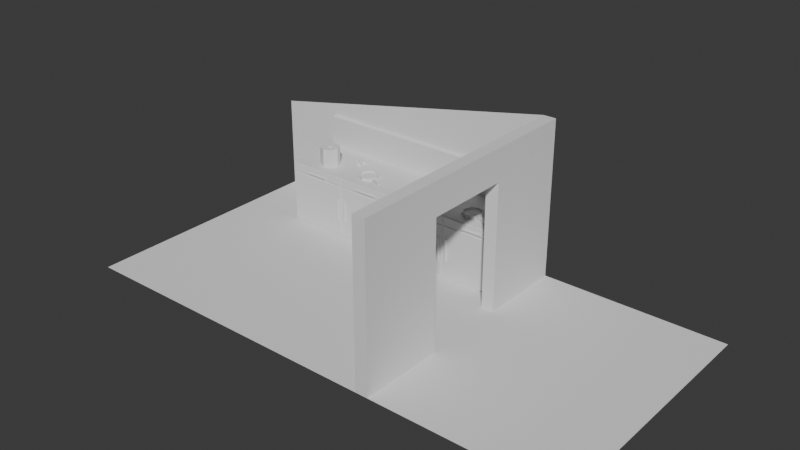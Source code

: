 # Source: kitchen_entrance.blend  (saved by Blender 4.4.32; exported with 4.5.12 LTS)
import bpy
from mathutils import Matrix  # noqa: F401  (used for matrix-valued properties, if any)

bpy.ops.wm.read_factory_settings(use_empty=True)
scene = bpy.context.scene
scene.name = 'Scene'

# ---- collections
col_collection = bpy.data.collections.new('Collection'); scene.collection.children.link(col_collection)

# ---- world
world_world = bpy.data.worlds.new('World'); scene.world = world_world
world_world.use_nodes = True; world_world.node_tree.nodes.clear()
_N = world_world.node_tree.nodes; _L = world_world.node_tree.links
n0 = _N.new('ShaderNodeOutputWorld'); n0.name = 'World Output'; n0.location = (300, 300)
n1 = _N.new('ShaderNodeBackground'); n1.name = 'Background'; n1.location = (10, 300)
n1.inputs[0].default_value = (0.05088, 0.05088, 0.05088, 1.0)
_L.new(n1.outputs[0], n0.inputs[0])
n0.is_active_output = True
world_world.color = (0.05088, 0.05088, 0.05088)
world_world.sun_shadow_jitter_overblur = 0.0

# ---- meshes
me_cube_001 = bpy.data.meshes.new('Cube.001')
me_cube_001.from_pydata([(-0.05, -1.0, 0.0), (-0.05, -1.0, 1.25), (-0.05, 1.0, 0.0), (-0.05, 1.0, 1.25), (0.05, -1.0, 0.0), (0.05, -1.0, 1.25), (0.05, 1.0, 0.0), (0.05, 1.0, 1.25), (-0.05, 0.3333, 0.0), (-0.05, -0.3333, 0.0), (-0.05, -0.3333, 1.25), (-0.05, 0.3333, 1.25), (0.05, -0.3333, 0.0), (0.05, 0.3333, 0.0), (0.05, 0.3333, 1.25), (0.05, -0.3333, 1.25), (-0.05, -1.0, 1.0), (-0.05, 1.0, 1.0), (0.05, 1.0, 1.0), (0.05, -1.0, 1.0), (0.05, 0.3333, 1.0), (0.05, -0.3333, 1.0), (-0.05, -0.3333, 1.0), (-0.05, 0.3333, 1.0)], [], [(23, 11, 3, 17), (17, 3, 7, 18), (21, 15, 5, 19), (19, 5, 1, 16), (9, 12, 4, 0), (15, 10, 1, 5), (7, 3, 11, 14), (14, 11, 10, 15), (2, 6, 13, 8), (23, 8, 13, 20), (18, 7, 14, 20), (20, 14, 15, 21), (16, 1, 10, 22), (22, 10, 11, 23), (0, 16, 22, 9), (6, 18, 20, 13), (4, 19, 16, 0), (12, 21, 19, 4), (2, 17, 18, 6), (8, 23, 17, 2), (22, 23, 20, 21), (22, 21, 12, 9)])
_uv = me_cube_001.uv_layers.new(name='UVMap')
_uv.uv.foreach_set('vector', [0.5, 0.1667, 0.625, 0.1667, 0.625, 0.25, 0.5, 0.25, 0.5, 0.25, 0.625, 0.25, 0.625, 0.5, 0.5, 0.5, 0.5, 0.6667, 0.625, 0.6667, 0.625, 0.75, 0.5, 0.75, 0.5, 0.75, 0.625, 0.75, 0.625, 1.0, 0.5, 1.0, 0.125, 0.6667, 0.375, 0.6667, 0.375, 0.75, 0.125, 0.75, 0.625, 0.6667, 0.875, 0.6667, 0.875, 0.75, 0.625, 0.75, 0.625, 0.5, 0.875, 0.5, 0.875, 0.5833, 0.625, 0.5833, 0.625, 0.5833, 0.875, 0.5833, 0.875, 0.6667, 0.625, 0.6667, 0.125, 0.5, 0.375, 0.5, 0.375, 0.5833, 0.125, 0.5833, 0.5, 0.1667, 0.375, 0.1667, 0.375, 0.5833, 0.5, 0.5833, 0.5, 0.5, 0.625, 0.5, 0.625, 0.5833, 0.5, 0.5833, 0.5, 0.5833, 0.625, 0.5833, 0.625, 0.6667, 0.5, 0.6667, 0.5, 0.0, 0.625, 0.0, 0.625, 0.08333, 0.5, 0.08333, 0.5, 0.08333, 0.625, 0.08333, 0.625, 0.1667, 0.5, 0.1667, 0.375, 0.0, 0.5, 0.0, 0.5, 0.08333, 0.375, 0.08333, 0.375, 0.5, 0.5, 0.5, 0.5, 0.5833, 0.375, 0.5833, 0.375, 0.75, 0.5, 0.75, 0.5, 1.0, 0.375, 1.0, 0.375, 0.6667, 0.5, 0.6667, 0.5, 0.75, 0.375, 0.75, 0.375, 0.25, 0.5, 0.25, 0.5, 0.5, 0.375, 0.5, 0.375, 0.1667, 0.5, 0.1667, 0.5, 0.25, 0.375, 0.25, 0.5, 0.08333, 0.5, 0.1667, 0.5, 0.5833, 0.5, 0.6667, 0.5, 0.08333, 0.5, 0.6667, 0.375, 0.6667, 0.375, 0.08333])
me_cube_001.update()
me_plane = bpy.data.meshes.new('Plane')
me_plane.from_pydata([(-5.1, -2.0, 0.0), (3.0, -2.0, 0.0), (-5.1, 2.0, 0.0), (3.0, 2.0, 0.0)], [], [(0, 1, 3, 2)])
_uv = me_plane.uv_layers.new(name='UVMap')
_uv.uv.foreach_set('vector', [0.0, 0.0, 1.0, 0.0, 1.0, 1.0, 0.0, 1.0])
me_plane.update()
me_cube_003 = bpy.data.meshes.new('Cube.003')
me_cube_003.from_pydata([(-0.5, 0.0, 0.35), (0.5, 0.0, 0.35), (-0.5, 1.0, -0.5), (-0.5, 1.0, 0.5), (0.5, 0.9866, 0.3634), (-0.5, 1.0, 0.35), (0.5, 0.9857, -0.4857), (0.5, 0.9866, 0.4866), (-0.5, 0.0, -0.5), (-0.5, 0.0, 0.5), (0.5, 0.0, -0.5), (0.5, 0.0, 0.5), (0.5, 0.01344, 0.4866), (0.5, 0.01344, 0.3634), (0.5, 0.9857, 0.3357), (0.5, 1.0, 0.5), (0.5, 1.0, 0.35), (0.5, 1.0, -0.5), (0.51, 0.01344, 0.4866), (0.5, 0.01426, -0.4857), (0.5, 0.01426, 0.3357), (0.51, 0.01344, 0.3634), (0.51, 0.01426, 0.3357), (0.51, 0.01426, -0.4857), (0.51, 0.9866, 0.3634), (0.51, 0.9866, 0.4866), (0.51, 0.9857, 0.3357), (0.51, 0.9857, -0.4857), (0.508, 0.324, 0.391), (0.508, 0.324, 0.409), (0.508, 0.696, 0.391), (0.508, 0.696, 0.409), (0.532, 0.324, 0.391), (0.532, 0.324, 0.409), (0.532, 0.696, 0.391), (0.532, 0.696, 0.409), (0.508, 0.079, -0.236), (0.508, 0.061, -0.236), (0.508, 0.079, 0.136), (0.508, 0.061, 0.136), (0.532, 0.079, -0.236), (0.532, 0.061, -0.236), (0.532, 0.079, 0.136), (0.532, 0.061, 0.136), (-0.5, 1.0, 0.5), (-0.5, 1.0, 1.0), (-0.4, 1.0, 0.5), (-0.4, 1.0, 1.0), (-0.5, 0.0, 0.5), (-0.5, 0.0, 1.0), (-0.4, 0.0, 0.5), (-0.4, 0.0, 1.0)], [], [(0, 9, 3, 5), (5, 3, 15, 16), (12, 13, 21, 18), (8, 0, 5, 2), (2, 5, 16, 17), (15, 3, 9, 11), (2, 17, 10, 8), (4, 7, 25, 24), (13, 12, 11, 1), (4, 13, 1, 16), (7, 4, 16, 15), (12, 7, 15, 11), (14, 6, 17, 16), (6, 19, 10, 17), (20, 14, 16, 1), (19, 20, 1, 10), (27, 26, 22, 23), (24, 25, 18, 21), (19, 6, 27, 23), (20, 19, 23, 22), (7, 12, 18, 25), (13, 4, 24, 21), (14, 20, 22, 26), (6, 14, 26, 27), (28, 29, 31, 30), (30, 31, 35, 34), (34, 35, 33, 32), (32, 33, 29, 28), (30, 34, 32, 28), (35, 31, 29, 33), (36, 37, 39, 38), (38, 39, 43, 42), (42, 43, 41, 40), (40, 41, 37, 36), (38, 42, 40, 36), (43, 39, 37, 41), (48, 49, 45, 44), (44, 45, 47, 46), (47, 45, 49, 51), (44, 46, 50, 48), (46, 47, 51, 50)])
_uv = me_cube_003.uv_layers.new(name='UVMap')
_uv.uv.foreach_set('vector', [0.5875, 0.125, 0.625, 0.125, 0.625, 0.25, 0.5875, 0.25, 0.5875, 0.25, 0.625, 0.25, 0.625, 0.5, 0.5875, 0.5, 0.6216, 0.6233, 0.5909, 0.6233, 0.5909, 0.6233, 0.6216, 0.6233, 0.375, 0.125, 0.5875, 0.125, 0.5875, 0.25, 0.375, 0.25, 0.375, 0.25, 0.5875, 0.25, 0.5875, 0.5, 0.375, 0.5, 0.625, 0.5, 0.875, 0.5, 0.875, 0.625, 0.625, 0.625, 0.125, 0.5, 0.375, 0.5, 0.375, 0.625, 0.125, 0.625, 0.5909, 0.5017, 0.6216, 0.5017, 0.6216, 0.5017, 0.5909, 0.5017, 0.5909, 0.6233, 0.6216, 0.6233, 0.625, 0.625, 0.5875, 0.625, 0.5909, 0.5017, 0.5909, 0.6233, 0.5875, 0.625, 0.5875, 0.5, 0.6216, 0.5017, 0.5909, 0.5017, 0.5875, 0.5, 0.625, 0.5, 0.6216, 0.6233, 0.6216, 0.5017, 0.625, 0.5, 0.625, 0.625, 0.5839, 0.5018, 0.3786, 0.5018, 0.375, 0.5, 0.5875, 0.5, 0.3786, 0.5018, 0.3786, 0.6232, 0.375, 0.625, 0.375, 0.5, 0.5839, 0.6232, 0.5839, 0.5018, 0.5875, 0.5, 0.5875, 0.625, 0.3786, 0.6232, 0.5839, 0.6232, 0.5875, 0.625, 0.375, 0.625, 0.3786, 0.5018, 0.5839, 0.5018, 0.5839, 0.6232, 0.3786, 0.6232, 0.5909, 0.5017, 0.6216, 0.5017, 0.6216, 0.6233, 0.5909, 0.6233, 0.3786, 0.6232, 0.3786, 0.5018, 0.3786, 0.5018, 0.3786, 0.6232, 0.5839, 0.6232, 0.3786, 0.6232, 0.3786, 0.6232, 0.5839, 0.6232, 0.6216, 0.5017, 0.6216, 0.6233, 0.6216, 0.6233, 0.6216, 0.5017, 0.5909, 0.6233, 0.5909, 0.5017, 0.5909, 0.5017, 0.5909, 0.6233, 0.5839, 0.5018, 0.5839, 0.6232, 0.5839, 0.6232, 0.5839, 0.5018, 0.3786, 0.5018, 0.5839, 0.5018, 0.5839, 0.5018, 0.3786, 0.5018, 0.375, 0.0, 0.625, 0.0, 0.625, 0.25, 0.375, 0.25, 0.375, 0.25, 0.625, 0.25, 0.625, 0.5, 0.375, 0.5, 0.375, 0.5, 0.625, 0.5, 0.625, 0.75, 0.375, 0.75, 0.375, 0.75, 0.625, 0.75, 0.625, 1.0, 0.375, 1.0, 0.125, 0.5, 0.375, 0.5, 0.375, 0.75, 0.125, 0.75, 0.625, 0.5, 0.875, 0.5, 0.875, 0.75, 0.625, 0.75, 0.375, 0.0, 0.625, 0.0, 0.625, 0.25, 0.375, 0.25, 0.375, 0.25, 0.625, 0.25, 0.625, 0.5, 0.375, 0.5, 0.375, 0.5, 0.625, 0.5, 0.625, 0.75, 0.375, 0.75, 0.375, 0.75, 0.625, 0.75, 0.625, 1.0, 0.375, 1.0, 0.125, 0.5, 0.375, 0.5, 0.375, 0.75, 0.125, 0.75, 0.625, 0.5, 0.875, 0.5, 0.875, 0.75, 0.625, 0.75, 0.375, 0.125, 0.625, 0.125, 0.625, 0.25, 0.375, 0.25, 0.375, 0.25, 0.625, 0.25, 0.625, 0.5, 0.375, 0.5, 0.625, 0.5, 0.875, 0.5, 0.875, 0.625, 0.625, 0.625, 0.125, 0.5, 0.375, 0.5, 0.375, 0.625, 0.125, 0.625, 0.375, 0.5, 0.625, 0.5, 0.625, 0.625, 0.375, 0.625])
me_cube_003.update()
me_circle_005 = bpy.data.meshes.new('Circle.005')
me_circle_005.from_pydata([(0.0, 0.16, -0.15), (-0.1131, 0.1131, -0.15), (-0.16, 0.0, -0.15), (-0.1131, -0.1131, -0.15), (0.0, -0.16, -0.15), (0.1131, -0.1131, -0.15), (0.16, 0.0, -0.15), (0.1131, 0.1131, -0.15), (0.0, 0.144, 0.15), (-0.1018, 0.1018, 0.15), (-0.144, 0.0, 0.15), (-0.1018, -0.1018, 0.15), (0.0, -0.144, 0.15), (0.1018, -0.1018, 0.15), (0.144, 0.0, 0.15), (0.1018, 0.1018, 0.15), (-0.1131, 0.1131, 0.15), (0.0, 0.16, 0.15), (-0.16, 0.0, 0.15), (-0.1131, -0.1131, 0.15), (0.0, -0.16, 0.15), (0.1131, -0.1131, 0.15), (0.16, 0.0, 0.15), (0.1131, 0.1131, 0.15), (0.0, 0.144, 0.05), (-0.1018, 0.1018, 0.05), (-0.144, 0.0, 0.05), (-0.1018, -0.1018, 0.05), (0.0, -0.144, 0.05), (0.1018, -0.1018, 0.05), (0.144, 0.0, 0.05), (0.1018, 0.1018, 0.05)], [], [(0, 7, 23, 17), (6, 5, 21, 22), (4, 3, 19, 20), (2, 1, 16, 18), (7, 6, 22, 23), (5, 4, 20, 21), (3, 2, 18, 19), (1, 0, 17, 16), (8, 15, 31, 24), (8, 9, 16, 17), (9, 10, 18, 16), (10, 11, 19, 18), (11, 12, 20, 19), (12, 13, 21, 20), (13, 14, 22, 21), (14, 15, 23, 22), (15, 8, 17, 23), (25, 24, 31, 30, 29, 28, 27, 26), (14, 13, 29, 30), (12, 11, 27, 28), (10, 9, 25, 26), (15, 14, 30, 31), (13, 12, 28, 29), (11, 10, 26, 27), (9, 8, 24, 25)])
_uv = me_circle_005.uv_layers.new(name='UVMap')
_uv.uv.foreach_set('vector', [0.0, 0.0, 0.0, 0.0, 0.0, 0.0, 0.0, 0.0, 0.0, 0.0, 0.0, 0.0, 0.0, 0.0, 0.0, 0.0, 0.0, 0.0, 0.0, 0.0, 0.0, 0.0, 0.0, 0.0, 0.0, 0.0, 0.0, 0.0, 0.0, 0.0, 0.0, 0.0, 0.0, 0.0, 0.0, 0.0, 0.0, 0.0, 0.0, 0.0, 0.0, 0.0, 0.0, 0.0, 0.0, 0.0, 0.0, 0.0, 0.0, 0.0, 0.0, 0.0, 0.0, 0.0, 0.0, 0.0, 0.0, 0.0, 0.0, 0.0, 0.0, 0.0, 0.0, 0.0, 0.0, 0.0, 0.0, 0.0, 0.0, 0.0, 0.0, 0.0, 0.0, 0.0, 0.0, 0.0, 0.0, 0.0, 0.0, 0.0, 0.0, 0.0, 0.0, 0.0, 0.0, 0.0, 0.0, 0.0, 0.0, 0.0, 0.0, 0.0, 0.0, 0.0, 0.0, 0.0, 0.0, 0.0, 0.0, 0.0, 0.0, 0.0, 0.0, 0.0, 0.0, 0.0, 0.0, 0.0, 0.0, 0.0, 0.0, 0.0, 0.0, 0.0, 0.0, 0.0, 0.0, 0.0, 0.0, 0.0, 0.0, 0.0, 0.0, 0.0, 0.0, 0.0, 0.0, 0.0, 0.0, 0.0, 0.0, 0.0, 0.0, 0.0, 0.0, 0.0, 0.0, 0.0, 0.0, 0.0, 0.0, 0.0, 0.0, 0.0, 0.0, 0.0, 0.0, 0.0, 0.0, 0.0, 0.0, 0.0, 0.0, 0.0, 0.0, 0.0, 0.0, 0.0, 0.0, 0.0, 0.0, 0.0, 0.0, 0.0, 0.0, 0.0, 0.0, 0.0, 0.0, 0.0, 0.0, 0.0, 0.0, 0.0, 0.0, 0.0, 0.0, 0.0, 0.0, 0.0, 0.0, 0.0, 0.0, 0.0, 0.0, 0.0, 0.0, 0.0, 0.0, 0.0, 0.0, 0.0, 0.0, 0.0, 0.0, 0.0, 0.0, 0.0, 0.0, 0.0, 0.0, 0.0, 0.0, 0.0, 0.0, 0.0, 0.0, 0.0])
me_circle_005.update()
me_circle_006 = bpy.data.meshes.new('Circle.006')
me_circle_006.from_pydata([(0.0, 0.16, -0.15), (-0.1131, 0.1131, -0.15), (-0.16, 0.0, -0.15), (-0.1131, -0.1131, -0.15), (0.0, -0.16, -0.15), (0.1131, -0.1131, -0.15), (0.16, 0.0, -0.15), (0.1131, 0.1131, -0.15), (0.0, 0.16, 0.15), (-0.1131, 0.1131, 0.15), (-0.16, 0.0, 0.15), (-0.1131, -0.1131, 0.15), (0.0, -0.16, 0.15), (0.1131, -0.1131, 0.15), (0.16, 0.0, 0.15), (0.1131, 0.1131, 0.15)], [], [(0, 7, 15, 8), (6, 5, 13, 14), (4, 3, 11, 12), (2, 1, 9, 10), (7, 6, 14, 15), (5, 4, 12, 13), (3, 2, 10, 11), (1, 0, 8, 9), (9, 8, 15, 14, 13, 12, 11, 10)])
_uv = me_circle_006.uv_layers.new(name='UVMap')
_uv.uv.foreach_set('vector', [0.0, 0.0, 0.0, 0.0, 0.0, 0.0, 0.0, 0.0, 0.0, 0.0, 0.0, 0.0, 0.0, 0.0, 0.0, 0.0, 0.0, 0.0, 0.0, 0.0, 0.0, 0.0, 0.0, 0.0, 0.0, 0.0, 0.0, 0.0, 0.0, 0.0, 0.0, 0.0, 0.0, 0.0, 0.0, 0.0, 0.0, 0.0, 0.0, 0.0, 0.0, 0.0, 0.0, 0.0, 0.0, 0.0, 0.0, 0.0, 0.0, 0.0, 0.0, 0.0, 0.0, 0.0, 0.0, 0.0, 0.0, 0.0, 0.0, 0.0, 0.0, 0.0, 0.0, 0.0, 0.0, 0.0, 0.0, 0.0, 0.0, 0.0, 0.0, 0.0, 0.0, 0.0, 0.0, 0.0, 0.0, 0.0, 0.0, 0.0])
me_circle_006.update()
me_circle_007 = bpy.data.meshes.new('Circle.007')
me_circle_007.from_pydata([(0.0, 0.16, -0.15), (-0.1131, 0.1131, -0.15), (-0.16, 0.0, -0.15), (-0.1131, -0.1131, -0.15), (0.0, -0.16, -0.15), (0.1131, -0.1131, -0.15), (0.16, 0.0, -0.15), (0.1131, 0.1131, -0.15), (0.0, 0.16, 0.15), (-0.1131, 0.1131, 0.15), (-0.16, 0.0, 0.15), (-0.1131, -0.1131, 0.15), (0.0, -0.16, 0.15), (0.1131, -0.1131, 0.15), (0.16, 0.0, 0.15), (0.1131, 0.1131, 0.15)], [], [(0, 7, 15, 8), (6, 5, 13, 14), (4, 3, 11, 12), (2, 1, 9, 10), (7, 6, 14, 15), (5, 4, 12, 13), (3, 2, 10, 11), (1, 0, 8, 9), (9, 8, 15, 14, 13, 12, 11, 10)])
_uv = me_circle_007.uv_layers.new(name='UVMap')
_uv.uv.foreach_set('vector', [0.0, 0.0, 0.0, 0.0, 0.0, 0.0, 0.0, 0.0, 0.0, 0.0, 0.0, 0.0, 0.0, 0.0, 0.0, 0.0, 0.0, 0.0, 0.0, 0.0, 0.0, 0.0, 0.0, 0.0, 0.0, 0.0, 0.0, 0.0, 0.0, 0.0, 0.0, 0.0, 0.0, 0.0, 0.0, 0.0, 0.0, 0.0, 0.0, 0.0, 0.0, 0.0, 0.0, 0.0, 0.0, 0.0, 0.0, 0.0, 0.0, 0.0, 0.0, 0.0, 0.0, 0.0, 0.0, 0.0, 0.0, 0.0, 0.0, 0.0, 0.0, 0.0, 0.0, 0.0, 0.0, 0.0, 0.0, 0.0, 0.0, 0.0, 0.0, 0.0, 0.0, 0.0, 0.0, 0.0, 0.0, 0.0, 0.0, 0.0])
me_circle_007.update()
me_circle_008 = bpy.data.meshes.new('Circle.008')
me_circle_008.from_pydata([(0.0, 0.16, -0.15), (-0.1131, 0.1131, -0.15), (-0.16, 0.0, -0.15), (-0.1131, -0.1131, -0.15), (0.0, -0.16, -0.15), (0.1131, -0.1131, -0.15), (0.16, 0.0, -0.15), (0.1131, 0.1131, -0.15), (0.0, 0.16, 0.15), (-0.1131, 0.1131, 0.15), (-0.16, 0.0, 0.15), (-0.1131, -0.1131, 0.15), (0.0, -0.16, 0.15), (0.1131, -0.1131, 0.15), (0.16, 0.0, 0.15), (0.1131, 0.1131, 0.15)], [], [(0, 7, 15, 8), (6, 5, 13, 14), (4, 3, 11, 12), (2, 1, 9, 10), (7, 6, 14, 15), (5, 4, 12, 13), (3, 2, 10, 11), (1, 0, 8, 9), (9, 8, 15, 14, 13, 12, 11, 10)])
_uv = me_circle_008.uv_layers.new(name='UVMap')
_uv.uv.foreach_set('vector', [0.0, 0.0, 0.0, 0.0, 0.0, 0.0, 0.0, 0.0, 0.0, 0.0, 0.0, 0.0, 0.0, 0.0, 0.0, 0.0, 0.0, 0.0, 0.0, 0.0, 0.0, 0.0, 0.0, 0.0, 0.0, 0.0, 0.0, 0.0, 0.0, 0.0, 0.0, 0.0, 0.0, 0.0, 0.0, 0.0, 0.0, 0.0, 0.0, 0.0, 0.0, 0.0, 0.0, 0.0, 0.0, 0.0, 0.0, 0.0, 0.0, 0.0, 0.0, 0.0, 0.0, 0.0, 0.0, 0.0, 0.0, 0.0, 0.0, 0.0, 0.0, 0.0, 0.0, 0.0, 0.0, 0.0, 0.0, 0.0, 0.0, 0.0, 0.0, 0.0, 0.0, 0.0, 0.0, 0.0, 0.0, 0.0, 0.0, 0.0])
me_circle_008.update()
me_circle_009 = bpy.data.meshes.new('Circle.009')
me_circle_009.from_pydata([(0.0, 0.16, -0.15), (-0.1131, 0.1131, -0.15), (-0.16, 0.0, -0.15), (-0.1131, -0.1131, -0.15), (0.0, -0.16, -0.15), (0.1131, -0.1131, -0.15), (0.16, 0.0, -0.15), (0.1131, 0.1131, -0.15), (0.03987, 0.1435, -0.1117), (-0.1027, 0.1027, -0.1), (-0.1452, 0.0, -0.1), (-0.1027, -0.1027, -0.1), (0.0, -0.1452, -0.1), (0.1027, -0.1027, -0.1), (0.1452, 0.0, -0.1), (0.07327, 0.1297, -0.1117), (0.0, 0.1452, -0.1), (0.03987, 0.1435, -0.1383), (0.07327, 0.1297, -0.1383), (0.1027, 0.1027, -0.1), (0.1199, 0.3235, -0.1383), (0.1533, 0.3097, -0.1383), (0.1199, 0.3235, -0.1117), (0.1533, 0.3097, -0.1117), (-0.1131, 0.1131, -0.1), (0.0, 0.16, -0.1), (-0.16, 0.0, -0.1), (-0.1131, -0.1131, -0.1), (0.0, -0.16, -0.1), (0.1131, -0.1131, -0.1), (0.16, 0.0, -0.1), (0.1131, 0.1131, -0.1), (-0.1027, 0.1027, -0.13), (0.0, 0.1452, -0.13), (-0.1452, 0.0, -0.13), (-0.1027, -0.1027, -0.13), (0.0, -0.1452, -0.13), (0.1027, -0.1027, -0.13), (0.1452, 0.0, -0.13), (0.1027, 0.1027, -0.13)], [], [(15, 8, 22, 23), (6, 5, 29, 30), (4, 3, 27, 28), (2, 1, 24, 26), (7, 6, 30, 31), (5, 4, 28, 29), (3, 2, 26, 27), (1, 0, 25, 24), (19, 14, 38, 39), (18, 17, 0, 7), (8, 15, 31, 25), (15, 18, 7, 31), (17, 8, 25, 0), (20, 21, 23, 22), (18, 15, 23, 21), (17, 18, 21, 20), (8, 17, 20, 22), (16, 9, 24, 25), (9, 10, 26, 24), (10, 11, 27, 26), (11, 12, 28, 27), (12, 13, 29, 28), (13, 14, 30, 29), (14, 19, 31, 30), (19, 16, 25, 31), (32, 33, 39, 38, 37, 36, 35, 34), (13, 12, 36, 37), (11, 10, 34, 35), (9, 16, 33, 32), (16, 19, 39, 33), (14, 13, 37, 38), (12, 11, 35, 36), (10, 9, 32, 34)])
_uv = me_circle_009.uv_layers.new(name='UVMap')
_uv.uv.foreach_set('vector', [0.0, 0.0, 0.0, 0.0, 0.0, 0.0, 0.0, 0.0, 0.0, 0.0, 0.0, 0.0, 0.0, 0.0, 0.0, 0.0, 0.0, 0.0, 0.0, 0.0, 0.0, 0.0, 0.0, 0.0, 0.0, 0.0, 0.0, 0.0, 0.0, 0.0, 0.0, 0.0, 0.0, 0.0, 0.0, 0.0, 0.0, 0.0, 0.0, 0.0, 0.0, 0.0, 0.0, 0.0, 0.0, 0.0, 0.0, 0.0, 0.0, 0.0, 0.0, 0.0, 0.0, 0.0, 0.0, 0.0, 0.0, 0.0, 0.0, 0.0, 0.0, 0.0, 0.0, 0.0, 0.0, 0.0, 0.0, 0.0, 0.0, 0.0, 0.0, 0.0, 0.0, 0.0, 0.0, 0.0, 0.0, 0.0, 0.0, 0.0, 0.0, 0.0, 0.0, 0.0, 0.0, 0.0, 0.0, 0.0, 0.0, 0.0, 0.0, 0.0, 0.0, 0.0, 0.0, 0.0, 0.0, 0.0, 0.0, 0.0, 0.0, 0.0, 0.0, 0.0, 0.0, 0.0, 0.0, 0.0, 0.0, 0.0, 0.0, 0.0, 0.0, 0.0, 0.0, 0.0, 0.0, 0.0, 0.0, 0.0, 0.0, 0.0, 0.0, 0.0, 0.0, 0.0, 0.0, 0.0, 0.0, 0.0, 0.0, 0.0, 0.0, 0.0, 0.0, 0.0, 0.0, 0.0, 0.0, 0.0, 0.0, 0.0, 0.0, 0.0, 0.0, 0.0, 0.0, 0.0, 0.0, 0.0, 0.0, 0.0, 0.0, 0.0, 0.0, 0.0, 0.0, 0.0, 0.0, 0.0, 0.0, 0.0, 0.0, 0.0, 0.0, 0.0, 0.0, 0.0, 0.0, 0.0, 0.0, 0.0, 0.0, 0.0, 0.0, 0.0, 0.0, 0.0, 0.0, 0.0, 0.0, 0.0, 0.0, 0.0, 0.0, 0.0, 0.0, 0.0, 0.0, 0.0, 0.0, 0.0, 0.0, 0.0, 0.0, 0.0, 0.0, 0.0, 0.0, 0.0, 0.0, 0.0, 0.0, 0.0, 0.0, 0.0, 0.0, 0.0, 0.0, 0.0, 0.0, 0.0, 0.0, 0.0, 0.0, 0.0, 0.0, 0.0, 0.0, 0.0, 0.0, 0.0, 0.0, 0.0, 0.0, 0.0, 0.0, 0.0, 0.0, 0.0, 0.0, 0.0, 0.0, 0.0, 0.0, 0.0, 0.0, 0.0, 0.0, 0.0, 0.0, 0.0, 0.0, 0.0, 0.0, 0.0, 0.0, 0.0, 0.0, 0.0, 0.0, 0.0, 0.0, 0.0, 0.0, 0.0, 0.0, 0.0, 0.0, 0.0, 0.0, 0.0, 0.0, 0.0, 0.0, 0.0, 0.0, 0.0, 0.0, 0.0, 0.0, 0.0])
me_circle_009.update()
me_cube_004 = bpy.data.meshes.new('Cube.004')
me_cube_004.from_pydata([(-0.5, 0.0, 0.35), (0.5, 0.0, 0.35), (-0.5, 1.0, -0.5), (-0.5, 1.0, 0.5), (0.5, 0.9866, 0.3634), (-0.5, 1.0, 0.35), (0.5, 0.9857, -0.4857), (0.5, 0.9866, 0.4866), (-0.5, 0.0, -0.5), (-0.5, 0.0, 0.5), (0.5, 0.0, -0.5), (0.5, 0.0, 0.5), (0.5, 0.01344, 0.4866), (0.5, 0.01344, 0.3634), (0.5, 0.9857, 0.3357), (0.5, 1.0, 0.5), (0.5, 1.0, 0.35), (0.5, 1.0, -0.5), (0.51, 0.01344, 0.4866), (0.5, 0.01426, -0.4857), (0.5, 0.01426, 0.3357), (0.51, 0.01344, 0.3634), (0.51, 0.01426, 0.3357), (0.51, 0.01426, -0.4857), (0.51, 0.9866, 0.3634), (0.51, 0.9866, 0.4866), (0.51, 0.9857, 0.3357), (0.51, 0.9857, -0.4857), (0.508, 0.324, 0.391), (0.508, 0.324, 0.409), (0.508, 0.696, 0.391), (0.508, 0.696, 0.409), (0.532, 0.324, 0.391), (0.532, 0.324, 0.409), (0.532, 0.696, 0.391), (0.532, 0.696, 0.409), (0.508, 0.079, -0.236), (0.508, 0.061, -0.236), (0.508, 0.079, 0.136), (0.508, 0.061, 0.136), (0.532, 0.079, -0.236), (0.532, 0.061, -0.236), (0.532, 0.079, 0.136), (0.532, 0.061, 0.136), (-0.5, 1.0, 0.5), (-0.5, 1.0, 1.0), (-0.4, 1.0, 0.5), (-0.4, 1.0, 1.0), (-0.5, 0.0, 0.5), (-0.5, 0.0, 1.0), (-0.4, 0.0, 0.5), (-0.4, 0.0, 1.0)], [], [(0, 9, 3, 5), (5, 3, 15, 16), (12, 13, 21, 18), (8, 0, 5, 2), (2, 5, 16, 17), (15, 3, 9, 11), (2, 17, 10, 8), (4, 7, 25, 24), (13, 12, 11, 1), (4, 13, 1, 16), (7, 4, 16, 15), (12, 7, 15, 11), (14, 6, 17, 16), (6, 19, 10, 17), (20, 14, 16, 1), (19, 20, 1, 10), (27, 26, 22, 23), (24, 25, 18, 21), (19, 6, 27, 23), (20, 19, 23, 22), (7, 12, 18, 25), (13, 4, 24, 21), (14, 20, 22, 26), (6, 14, 26, 27), (28, 29, 31, 30), (30, 31, 35, 34), (34, 35, 33, 32), (32, 33, 29, 28), (30, 34, 32, 28), (35, 31, 29, 33), (36, 37, 39, 38), (38, 39, 43, 42), (42, 43, 41, 40), (40, 41, 37, 36), (38, 42, 40, 36), (43, 39, 37, 41), (48, 49, 45, 44), (44, 45, 47, 46), (47, 45, 49, 51), (44, 46, 50, 48), (46, 47, 51, 50)])
_uv = me_cube_004.uv_layers.new(name='UVMap')
_uv.uv.foreach_set('vector', [0.5875, 0.125, 0.625, 0.125, 0.625, 0.25, 0.5875, 0.25, 0.5875, 0.25, 0.625, 0.25, 0.625, 0.5, 0.5875, 0.5, 0.6216, 0.6233, 0.5909, 0.6233, 0.5909, 0.6233, 0.6216, 0.6233, 0.375, 0.125, 0.5875, 0.125, 0.5875, 0.25, 0.375, 0.25, 0.375, 0.25, 0.5875, 0.25, 0.5875, 0.5, 0.375, 0.5, 0.625, 0.5, 0.875, 0.5, 0.875, 0.625, 0.625, 0.625, 0.125, 0.5, 0.375, 0.5, 0.375, 0.625, 0.125, 0.625, 0.5909, 0.5017, 0.6216, 0.5017, 0.6216, 0.5017, 0.5909, 0.5017, 0.5909, 0.6233, 0.6216, 0.6233, 0.625, 0.625, 0.5875, 0.625, 0.5909, 0.5017, 0.5909, 0.6233, 0.5875, 0.625, 0.5875, 0.5, 0.6216, 0.5017, 0.5909, 0.5017, 0.5875, 0.5, 0.625, 0.5, 0.6216, 0.6233, 0.6216, 0.5017, 0.625, 0.5, 0.625, 0.625, 0.5839, 0.5018, 0.3786, 0.5018, 0.375, 0.5, 0.5875, 0.5, 0.3786, 0.5018, 0.3786, 0.6232, 0.375, 0.625, 0.375, 0.5, 0.5839, 0.6232, 0.5839, 0.5018, 0.5875, 0.5, 0.5875, 0.625, 0.3786, 0.6232, 0.5839, 0.6232, 0.5875, 0.625, 0.375, 0.625, 0.3786, 0.5018, 0.5839, 0.5018, 0.5839, 0.6232, 0.3786, 0.6232, 0.5909, 0.5017, 0.6216, 0.5017, 0.6216, 0.6233, 0.5909, 0.6233, 0.3786, 0.6232, 0.3786, 0.5018, 0.3786, 0.5018, 0.3786, 0.6232, 0.5839, 0.6232, 0.3786, 0.6232, 0.3786, 0.6232, 0.5839, 0.6232, 0.6216, 0.5017, 0.6216, 0.6233, 0.6216, 0.6233, 0.6216, 0.5017, 0.5909, 0.6233, 0.5909, 0.5017, 0.5909, 0.5017, 0.5909, 0.6233, 0.5839, 0.5018, 0.5839, 0.6232, 0.5839, 0.6232, 0.5839, 0.5018, 0.3786, 0.5018, 0.5839, 0.5018, 0.5839, 0.5018, 0.3786, 0.5018, 0.375, 0.0, 0.625, 0.0, 0.625, 0.25, 0.375, 0.25, 0.375, 0.25, 0.625, 0.25, 0.625, 0.5, 0.375, 0.5, 0.375, 0.5, 0.625, 0.5, 0.625, 0.75, 0.375, 0.75, 0.375, 0.75, 0.625, 0.75, 0.625, 1.0, 0.375, 1.0, 0.125, 0.5, 0.375, 0.5, 0.375, 0.75, 0.125, 0.75, 0.625, 0.5, 0.875, 0.5, 0.875, 0.75, 0.625, 0.75, 0.375, 0.0, 0.625, 0.0, 0.625, 0.25, 0.375, 0.25, 0.375, 0.25, 0.625, 0.25, 0.625, 0.5, 0.375, 0.5, 0.375, 0.5, 0.625, 0.5, 0.625, 0.75, 0.375, 0.75, 0.375, 0.75, 0.625, 0.75, 0.625, 1.0, 0.375, 1.0, 0.125, 0.5, 0.375, 0.5, 0.375, 0.75, 0.125, 0.75, 0.625, 0.5, 0.875, 0.5, 0.875, 0.75, 0.625, 0.75, 0.375, 0.125, 0.625, 0.125, 0.625, 0.25, 0.375, 0.25, 0.375, 0.25, 0.625, 0.25, 0.625, 0.5, 0.375, 0.5, 0.625, 0.5, 0.875, 0.5, 0.875, 0.625, 0.625, 0.625, 0.125, 0.5, 0.375, 0.5, 0.375, 0.625, 0.125, 0.625, 0.375, 0.5, 0.625, 0.5, 0.625, 0.625, 0.375, 0.625])
me_cube_004.update()
me_circle_010 = bpy.data.meshes.new('Circle.010')
me_circle_010.from_pydata([(0.0, 0.16, -0.15), (-0.1131, 0.1131, -0.15), (-0.16, 0.0, -0.15), (-0.1131, -0.1131, -0.15), (0.0, -0.16, -0.15), (0.1131, -0.1131, -0.15), (0.16, 0.0, -0.15), (0.1131, 0.1131, -0.15), (0.0, 0.03366, 0.15), (-0.0238, 0.0238, 0.15), (-0.03366, 0.0, 0.15), (-0.0238, -0.0238, 0.15), (0.0, -0.03366, 0.15), (0.0238, -0.0238, 0.15), (0.03366, 0.0, 0.15), (0.0238, 0.0238, 0.15), (-0.1131, 0.1131, 0.15), (0.0, 0.16, 0.15), (-0.16, 0.0, 0.15), (-0.1131, -0.1131, 0.15), (0.0, -0.16, 0.15), (0.1131, -0.1131, 0.15), (0.16, 0.0, 0.15), (0.1131, 0.1131, 0.15), (0.0, 0.03366, 0.17), (-0.0238, 0.0238, 0.17), (-0.03366, 0.0, 0.17), (-0.0238, -0.0238, 0.17), (0.0, -0.03366, 0.17), (0.0238, -0.0238, 0.17), (0.03366, 0.0, 0.17), (0.0238, 0.0238, 0.17)], [], [(0, 7, 23, 17), (6, 5, 21, 22), (4, 3, 19, 20), (2, 1, 16, 18), (7, 6, 22, 23), (5, 4, 20, 21), (3, 2, 18, 19), (1, 0, 17, 16), (9, 8, 24, 25), (8, 9, 16, 17), (9, 10, 18, 16), (10, 11, 19, 18), (11, 12, 20, 19), (12, 13, 21, 20), (13, 14, 22, 21), (14, 15, 23, 22), (15, 8, 17, 23), (25, 24, 31, 30, 29, 28, 27, 26), (8, 15, 31, 24), (14, 13, 29, 30), (12, 11, 27, 28), (10, 9, 25, 26), (15, 14, 30, 31), (13, 12, 28, 29), (11, 10, 26, 27)])
_uv = me_circle_010.uv_layers.new(name='UVMap')
_uv.uv.foreach_set('vector', [0.0, 0.0, 0.0, 0.0, 0.0, 0.0, 0.0, 0.0, 0.0, 0.0, 0.0, 0.0, 0.0, 0.0, 0.0, 0.0, 0.0, 0.0, 0.0, 0.0, 0.0, 0.0, 0.0, 0.0, 0.0, 0.0, 0.0, 0.0, 0.0, 0.0, 0.0, 0.0, 0.0, 0.0, 0.0, 0.0, 0.0, 0.0, 0.0, 0.0, 0.0, 0.0, 0.0, 0.0, 0.0, 0.0, 0.0, 0.0, 0.0, 0.0, 0.0, 0.0, 0.0, 0.0, 0.0, 0.0, 0.0, 0.0, 0.0, 0.0, 0.0, 0.0, 0.0, 0.0, 0.0, 0.0, 0.0, 0.0, 0.0, 0.0, 0.0, 0.0, 0.0, 0.0, 0.0, 0.0, 0.0, 0.0, 0.0, 0.0, 0.0, 0.0, 0.0, 0.0, 0.0, 0.0, 0.0, 0.0, 0.0, 0.0, 0.0, 0.0, 0.0, 0.0, 0.0, 0.0, 0.0, 0.0, 0.0, 0.0, 0.0, 0.0, 0.0, 0.0, 0.0, 0.0, 0.0, 0.0, 0.0, 0.0, 0.0, 0.0, 0.0, 0.0, 0.0, 0.0, 0.0, 0.0, 0.0, 0.0, 0.0, 0.0, 0.0, 0.0, 0.0, 0.0, 0.0, 0.0, 0.0, 0.0, 0.0, 0.0, 0.0, 0.0, 0.0, 0.0, 0.0, 0.0, 0.0, 0.0, 0.0, 0.0, 0.0, 0.0, 0.0, 0.0, 0.0, 0.0, 0.0, 0.0, 0.0, 0.0, 0.0, 0.0, 0.0, 0.0, 0.0, 0.0, 0.0, 0.0, 0.0, 0.0, 0.0, 0.0, 0.0, 0.0, 0.0, 0.0, 0.0, 0.0, 0.0, 0.0, 0.0, 0.0, 0.0, 0.0, 0.0, 0.0, 0.0, 0.0, 0.0, 0.0, 0.0, 0.0, 0.0, 0.0, 0.0, 0.0, 0.0, 0.0, 0.0, 0.0, 0.0, 0.0, 0.0, 0.0, 0.0, 0.0, 0.0, 0.0, 0.0, 0.0, 0.0, 0.0, 0.0, 0.0, 0.0, 0.0])
me_circle_010.update()
me_circle_011 = bpy.data.meshes.new('Circle.011')
me_circle_011.from_pydata([(0.0, 0.16, -0.15), (-0.1131, 0.1131, -0.15), (-0.16, 0.0, -0.15), (-0.1131, -0.1131, -0.15), (0.0, -0.16, -0.15), (0.1131, -0.1131, -0.15), (0.16, 0.0, -0.15), (0.1131, 0.1131, -0.15), (0.0, 0.16, 0.15), (-0.1131, 0.1131, 0.15), (-0.16, 0.0, 0.15), (-0.1131, -0.1131, 0.15), (0.0, -0.16, 0.15), (0.1131, -0.1131, 0.15), (0.16, 0.0, 0.15), (0.1131, 0.1131, 0.15)], [], [(0, 7, 15, 8), (6, 5, 13, 14), (4, 3, 11, 12), (2, 1, 9, 10), (7, 6, 14, 15), (5, 4, 12, 13), (3, 2, 10, 11), (1, 0, 8, 9), (9, 8, 15, 14, 13, 12, 11, 10)])
_uv = me_circle_011.uv_layers.new(name='UVMap')
_uv.uv.foreach_set('vector', [0.0, 0.0, 0.0, 0.0, 0.0, 0.0, 0.0, 0.0, 0.0, 0.0, 0.0, 0.0, 0.0, 0.0, 0.0, 0.0, 0.0, 0.0, 0.0, 0.0, 0.0, 0.0, 0.0, 0.0, 0.0, 0.0, 0.0, 0.0, 0.0, 0.0, 0.0, 0.0, 0.0, 0.0, 0.0, 0.0, 0.0, 0.0, 0.0, 0.0, 0.0, 0.0, 0.0, 0.0, 0.0, 0.0, 0.0, 0.0, 0.0, 0.0, 0.0, 0.0, 0.0, 0.0, 0.0, 0.0, 0.0, 0.0, 0.0, 0.0, 0.0, 0.0, 0.0, 0.0, 0.0, 0.0, 0.0, 0.0, 0.0, 0.0, 0.0, 0.0, 0.0, 0.0, 0.0, 0.0, 0.0, 0.0, 0.0, 0.0])
me_circle_011.update()
me_circle_012 = bpy.data.meshes.new('Circle.012')
me_circle_012.from_pydata([(0.0, 0.16, -0.15), (-0.1131, 0.1131, -0.15), (-0.16, 0.0, -0.15), (-0.1131, -0.1131, -0.15), (0.0, -0.16, -0.15), (0.1131, -0.1131, -0.15), (0.16, 0.0, -0.15), (0.1131, 0.1131, -0.15), (0.0, 0.16, 0.15), (-0.1131, 0.1131, 0.15), (-0.16, 0.0, 0.15), (-0.1131, -0.1131, 0.15), (0.0, -0.16, 0.15), (0.1131, -0.1131, 0.15), (0.16, 0.0, 0.15), (0.1131, 0.1131, 0.15)], [], [(0, 7, 15, 8), (6, 5, 13, 14), (4, 3, 11, 12), (2, 1, 9, 10), (7, 6, 14, 15), (5, 4, 12, 13), (3, 2, 10, 11), (1, 0, 8, 9), (9, 8, 15, 14, 13, 12, 11, 10)])
_uv = me_circle_012.uv_layers.new(name='UVMap')
_uv.uv.foreach_set('vector', [0.0, 0.0, 0.0, 0.0, 0.0, 0.0, 0.0, 0.0, 0.0, 0.0, 0.0, 0.0, 0.0, 0.0, 0.0, 0.0, 0.0, 0.0, 0.0, 0.0, 0.0, 0.0, 0.0, 0.0, 0.0, 0.0, 0.0, 0.0, 0.0, 0.0, 0.0, 0.0, 0.0, 0.0, 0.0, 0.0, 0.0, 0.0, 0.0, 0.0, 0.0, 0.0, 0.0, 0.0, 0.0, 0.0, 0.0, 0.0, 0.0, 0.0, 0.0, 0.0, 0.0, 0.0, 0.0, 0.0, 0.0, 0.0, 0.0, 0.0, 0.0, 0.0, 0.0, 0.0, 0.0, 0.0, 0.0, 0.0, 0.0, 0.0, 0.0, 0.0, 0.0, 0.0, 0.0, 0.0, 0.0, 0.0, 0.0, 0.0])
me_circle_012.update()
me_circle_013 = bpy.data.meshes.new('Circle.013')
me_circle_013.from_pydata([(0.0, 0.16, -0.15), (-0.1131, 0.1131, -0.15), (-0.16, 0.0, -0.15), (-0.1131, -0.1131, -0.15), (0.0, -0.16, -0.15), (0.1131, -0.1131, -0.15), (0.16, 0.0, -0.15), (0.1131, 0.1131, -0.15), (0.0, 0.16, 0.15), (-0.1131, 0.1131, 0.15), (-0.16, 0.0, 0.15), (-0.1131, -0.1131, 0.15), (0.0, -0.16, 0.15), (0.1131, -0.1131, 0.15), (0.16, 0.0, 0.15), (0.1131, 0.1131, 0.15)], [], [(0, 7, 15, 8), (6, 5, 13, 14), (4, 3, 11, 12), (2, 1, 9, 10), (7, 6, 14, 15), (5, 4, 12, 13), (3, 2, 10, 11), (1, 0, 8, 9), (9, 8, 15, 14, 13, 12, 11, 10)])
_uv = me_circle_013.uv_layers.new(name='UVMap')
_uv.uv.foreach_set('vector', [0.0, 0.0, 0.0, 0.0, 0.0, 0.0, 0.0, 0.0, 0.0, 0.0, 0.0, 0.0, 0.0, 0.0, 0.0, 0.0, 0.0, 0.0, 0.0, 0.0, 0.0, 0.0, 0.0, 0.0, 0.0, 0.0, 0.0, 0.0, 0.0, 0.0, 0.0, 0.0, 0.0, 0.0, 0.0, 0.0, 0.0, 0.0, 0.0, 0.0, 0.0, 0.0, 0.0, 0.0, 0.0, 0.0, 0.0, 0.0, 0.0, 0.0, 0.0, 0.0, 0.0, 0.0, 0.0, 0.0, 0.0, 0.0, 0.0, 0.0, 0.0, 0.0, 0.0, 0.0, 0.0, 0.0, 0.0, 0.0, 0.0, 0.0, 0.0, 0.0, 0.0, 0.0, 0.0, 0.0, 0.0, 0.0, 0.0, 0.0])
me_circle_013.update()
me_circle_014 = bpy.data.meshes.new('Circle.014')
me_circle_014.from_pydata([(0.0, 0.16, -0.15), (-0.1131, 0.1131, -0.15), (-0.16, 0.0, -0.15), (-0.1131, -0.1131, -0.15), (0.0, -0.16, -0.15), (0.1131, -0.1131, -0.15), (0.16, 0.0, -0.15), (0.1131, 0.1131, -0.15), (0.03987, 0.1435, -0.1117), (-0.1027, 0.1027, -0.1), (-0.1452, 0.0, -0.1), (-0.1027, -0.1027, -0.1), (0.0, -0.1452, -0.1), (0.1027, -0.1027, -0.1), (0.1452, 0.0, -0.1), (0.07327, 0.1297, -0.1117), (0.0, 0.1452, -0.1), (0.03987, 0.1435, -0.1383), (0.07327, 0.1297, -0.1383), (0.1027, 0.1027, -0.1), (0.1199, 0.3235, -0.1383), (0.1533, 0.3097, -0.1383), (0.1199, 0.3235, -0.1117), (0.1533, 0.3097, -0.1117), (-0.1131, 0.1131, -0.1), (0.0, 0.16, -0.1), (-0.16, 0.0, -0.1), (-0.1131, -0.1131, -0.1), (0.0, -0.16, -0.1), (0.1131, -0.1131, -0.1), (0.16, 0.0, -0.1), (0.1131, 0.1131, -0.1), (-0.1027, 0.1027, -0.13), (0.0, 0.1452, -0.13), (-0.1452, 0.0, -0.13), (-0.1027, -0.1027, -0.13), (0.0, -0.1452, -0.13), (0.1027, -0.1027, -0.13), (0.1452, 0.0, -0.13), (0.1027, 0.1027, -0.13)], [], [(15, 8, 22, 23), (6, 5, 29, 30), (4, 3, 27, 28), (2, 1, 24, 26), (7, 6, 30, 31), (5, 4, 28, 29), (3, 2, 26, 27), (1, 0, 25, 24), (19, 14, 38, 39), (18, 17, 0, 7), (8, 15, 31, 25), (15, 18, 7, 31), (17, 8, 25, 0), (20, 21, 23, 22), (18, 15, 23, 21), (17, 18, 21, 20), (8, 17, 20, 22), (16, 9, 24, 25), (9, 10, 26, 24), (10, 11, 27, 26), (11, 12, 28, 27), (12, 13, 29, 28), (13, 14, 30, 29), (14, 19, 31, 30), (19, 16, 25, 31), (32, 33, 39, 38, 37, 36, 35, 34), (13, 12, 36, 37), (11, 10, 34, 35), (9, 16, 33, 32), (16, 19, 39, 33), (14, 13, 37, 38), (12, 11, 35, 36), (10, 9, 32, 34)])
_uv = me_circle_014.uv_layers.new(name='UVMap')
_uv.uv.foreach_set('vector', [0.0, 0.0, 0.0, 0.0, 0.0, 0.0, 0.0, 0.0, 0.0, 0.0, 0.0, 0.0, 0.0, 0.0, 0.0, 0.0, 0.0, 0.0, 0.0, 0.0, 0.0, 0.0, 0.0, 0.0, 0.0, 0.0, 0.0, 0.0, 0.0, 0.0, 0.0, 0.0, 0.0, 0.0, 0.0, 0.0, 0.0, 0.0, 0.0, 0.0, 0.0, 0.0, 0.0, 0.0, 0.0, 0.0, 0.0, 0.0, 0.0, 0.0, 0.0, 0.0, 0.0, 0.0, 0.0, 0.0, 0.0, 0.0, 0.0, 0.0, 0.0, 0.0, 0.0, 0.0, 0.0, 0.0, 0.0, 0.0, 0.0, 0.0, 0.0, 0.0, 0.0, 0.0, 0.0, 0.0, 0.0, 0.0, 0.0, 0.0, 0.0, 0.0, 0.0, 0.0, 0.0, 0.0, 0.0, 0.0, 0.0, 0.0, 0.0, 0.0, 0.0, 0.0, 0.0, 0.0, 0.0, 0.0, 0.0, 0.0, 0.0, 0.0, 0.0, 0.0, 0.0, 0.0, 0.0, 0.0, 0.0, 0.0, 0.0, 0.0, 0.0, 0.0, 0.0, 0.0, 0.0, 0.0, 0.0, 0.0, 0.0, 0.0, 0.0, 0.0, 0.0, 0.0, 0.0, 0.0, 0.0, 0.0, 0.0, 0.0, 0.0, 0.0, 0.0, 0.0, 0.0, 0.0, 0.0, 0.0, 0.0, 0.0, 0.0, 0.0, 0.0, 0.0, 0.0, 0.0, 0.0, 0.0, 0.0, 0.0, 0.0, 0.0, 0.0, 0.0, 0.0, 0.0, 0.0, 0.0, 0.0, 0.0, 0.0, 0.0, 0.0, 0.0, 0.0, 0.0, 0.0, 0.0, 0.0, 0.0, 0.0, 0.0, 0.0, 0.0, 0.0, 0.0, 0.0, 0.0, 0.0, 0.0, 0.0, 0.0, 0.0, 0.0, 0.0, 0.0, 0.0, 0.0, 0.0, 0.0, 0.0, 0.0, 0.0, 0.0, 0.0, 0.0, 0.0, 0.0, 0.0, 0.0, 0.0, 0.0, 0.0, 0.0, 0.0, 0.0, 0.0, 0.0, 0.0, 0.0, 0.0, 0.0, 0.0, 0.0, 0.0, 0.0, 0.0, 0.0, 0.0, 0.0, 0.0, 0.0, 0.0, 0.0, 0.0, 0.0, 0.0, 0.0, 0.0, 0.0, 0.0, 0.0, 0.0, 0.0, 0.0, 0.0, 0.0, 0.0, 0.0, 0.0, 0.0, 0.0, 0.0, 0.0, 0.0, 0.0, 0.0, 0.0, 0.0, 0.0, 0.0, 0.0, 0.0, 0.0, 0.0, 0.0, 0.0, 0.0, 0.0, 0.0, 0.0, 0.0, 0.0, 0.0, 0.0, 0.0, 0.0, 0.0, 0.0, 0.0])
me_circle_014.update()
me_plane_001 = bpy.data.meshes.new('Plane.001')
me_plane_001.from_pydata([(-5.1, 2.0, 0.0), (-0.1, 2.0, 0.0), (-5.1, 2.0, 1.5), (-0.1, 2.0, 2.5)], [], [(0, 1, 3, 2)])
_uv = me_plane_001.uv_layers.new(name='UVMap')
_uv.uv.foreach_set('vector', [0.0, 0.0, 1.0, 0.0, 1.0, 1.0, 0.0, 1.0])
me_plane_001.update()

# ---- objects
ob_cube = bpy.data.objects.new('Cube', me_cube_001)
ob_plane = bpy.data.objects.new('Plane', me_plane)
ob_cube_002 = bpy.data.objects.new('Cube.002', me_cube_003)
ob_circle_005 = bpy.data.objects.new('Circle.005', me_circle_005)
ob_circle_006 = bpy.data.objects.new('Circle.006', me_circle_006)
ob_circle_007 = bpy.data.objects.new('Circle.007', me_circle_007)
ob_circle_008 = bpy.data.objects.new('Circle.008', me_circle_008)
ob_circle_009 = bpy.data.objects.new('Circle.009', me_circle_009)
ob_cube_003 = bpy.data.objects.new('Cube.003', me_cube_004)
ob_circle_010 = bpy.data.objects.new('Circle.010', me_circle_010)
ob_circle_011 = bpy.data.objects.new('Circle.011', me_circle_011)
ob_circle_012 = bpy.data.objects.new('Circle.012', me_circle_012)
ob_circle_013 = bpy.data.objects.new('Circle.013', me_circle_013)
ob_circle_014 = bpy.data.objects.new('Circle.014', me_circle_014)
ob_plane_001 = bpy.data.objects.new('Plane.001', me_plane_001)

# ---- transforms, parenting, visibility, modifiers, constraints
ob_cube.location = (0.0, 0.0, 0.0)
ob_cube.scale = (2.0, 2.0, 2.0)
ob_plane.location = (0.0, 0.0, 0.0)
ob_cube_002.location = (-1.08, 1.52, 0.5)
ob_cube_002.rotation_euler = (0.0, -0.0, -1.571)
_m = ob_cube_002.modifiers.new('Mirror', 'MIRROR')
_m.use_axis = (False, True, False)
ob_circle_005.location = (-1.58, 1.32, 1.15)
ob_circle_005.rotation_euler = (0.0, -0.0, -1.571)
ob_circle_006.location = (-1.28, 1.62, 1.03)
ob_circle_006.rotation_euler = (0.0, -0.0, -1.571)
ob_circle_006.scale = (0.2, 0.2, 0.2)
ob_circle_007.location = (-1.2, 1.56, 1.03)
ob_circle_007.rotation_euler = (0.0, -0.0, -1.571)
ob_circle_007.scale = (0.2, 0.2, 0.2)
ob_circle_008.location = (-1.17, 1.66, 1.03)
ob_circle_008.rotation_euler = (0.0, -0.0, -1.571)
ob_circle_008.scale = (0.2, 0.2, 0.2)
ob_circle_009.location = (-0.77, 1.32, 1.15)
ob_circle_009.rotation_euler = (0.0, -0.0, -1.571)
ob_cube_003.location = (-3.08, 1.52, 0.5)
ob_cube_003.rotation_euler = (0.0, -0.0, -1.571)
_m = ob_cube_003.modifiers.new('Mirror', 'MIRROR')
_m.use_axis = (False, True, False)
ob_circle_010.location = (-3.58, 1.32, 1.15)
ob_circle_010.rotation_euler = (0.0, -0.0, -1.571)
ob_circle_011.location = (-3.28, 1.62, 1.03)
ob_circle_011.rotation_euler = (0.0, -0.0, -1.571)
ob_circle_011.scale = (0.2, 0.2, 0.2)
ob_circle_012.location = (-3.2, 1.56, 1.03)
ob_circle_012.rotation_euler = (0.0, -0.0, -1.571)
ob_circle_012.scale = (0.2, 0.2, 0.2)
ob_circle_013.location = (-3.17, 1.66, 1.03)
ob_circle_013.rotation_euler = (0.0, -0.0, -1.571)
ob_circle_013.scale = (0.2, 0.2, 0.2)
ob_circle_014.location = (-2.77, 1.32, 1.15)
ob_circle_014.rotation_euler = (0.0, -0.0, -1.571)
ob_plane_001.location = (0.0, 0.0, 0.0)

# ---- collection membership
col_collection.objects.link(ob_cube)
col_collection.objects.link(ob_plane)
col_collection.objects.link(ob_cube_002)
col_collection.objects.link(ob_circle_005)
col_collection.objects.link(ob_circle_006)
col_collection.objects.link(ob_circle_007)
col_collection.objects.link(ob_circle_008)
col_collection.objects.link(ob_circle_009)
col_collection.objects.link(ob_cube_003)
col_collection.objects.link(ob_circle_010)
col_collection.objects.link(ob_circle_011)
col_collection.objects.link(ob_circle_012)
col_collection.objects.link(ob_circle_013)
col_collection.objects.link(ob_circle_014)
col_collection.objects.link(ob_plane_001)

# ---- scene / render settings (as saved in the file)
scene.frame_start = 1; scene.frame_end = 250; scene.frame_set(1)
scene.render.engine = 'BLENDER_EEVEE_NEXT'
bpy.context.view_layer.update()

# ---- added for rendering (the .blend has no active camera and no usable light): camera, sun
cam_auto = bpy.data.cameras.new('AutoCamera')
cam_auto.lens = 50.0
cam_auto.sensor_width = 36.0
cam_auto.clip_end = 1000.0
ob_auto_camera = bpy.data.objects.new('AutoCamera', cam_auto)
scene.collection.objects.link(ob_auto_camera)
ob_auto_camera.location = (7.63038, -10.4065, 8.19431)
ob_auto_camera.rotation_euler = (1.09748, -7.21219e-08, 0.694738)
scene.camera = ob_auto_camera
light_auto_sun = bpy.data.lights.new('AutoSun', 'SUN')
light_auto_sun.energy = 3.0
light_auto_sun.angle = 0.0523599
ob_auto_sun = bpy.data.objects.new('AutoSun', light_auto_sun)
scene.collection.objects.link(ob_auto_sun)
ob_auto_sun.rotation_euler = (0.872665, 0.174533, 0.523599)
bpy.context.view_layer.update()
